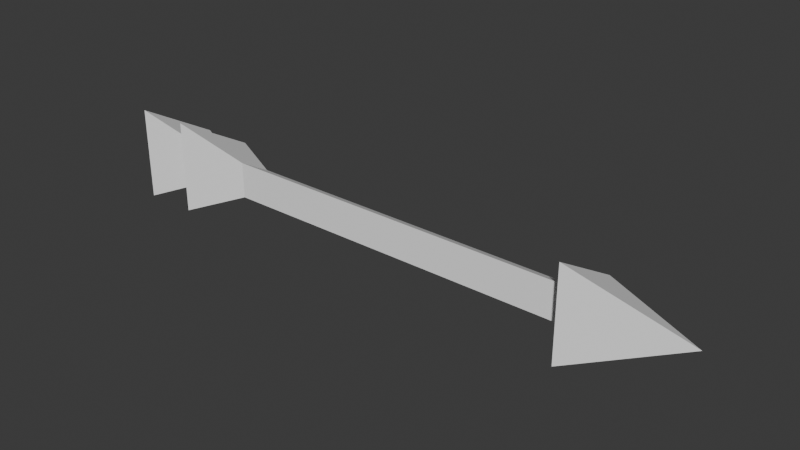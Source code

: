 # Source: arrow.blend  (saved by Blender 4.1.24; exported with 4.5.12 LTS)
import bpy
from mathutils import Matrix  # noqa: F401  (used for matrix-valued properties, if any)

bpy.ops.wm.read_factory_settings(use_empty=True)
scene = bpy.context.scene
scene.name = 'Scene'

# ---- collections
col_collection = bpy.data.collections.new('Collection'); scene.collection.children.link(col_collection)

# ---- materials (node trees are filled in below, after node groups)
mat_material_001 = bpy.data.materials.new('Material.001')
mat_material_001.use_transparent_shadow = False

# ---- material node trees
mat_material_001.use_nodes = True; mat_material_001.node_tree.nodes.clear()
_N = mat_material_001.node_tree.nodes; _L = mat_material_001.node_tree.links
n0 = _N.new('ShaderNodeBsdfPrincipled'); n0.name = 'Principled BSDF'; n0.location = (10, 300)
n0.inputs[0].default_value = (1.0, 1.0, 1.0, 1.0)
n1 = _N.new('ShaderNodeOutputMaterial'); n1.name = 'Material Output'; n1.location = (300, 300)
_L.new(n0.outputs[0], n1.inputs[0])
n1.is_active_output = True

# ---- world
world_world = bpy.data.worlds.new('World'); scene.world = world_world
world_world.use_nodes = True; world_world.node_tree.nodes.clear()
_N = world_world.node_tree.nodes; _L = world_world.node_tree.links
n0 = _N.new('ShaderNodeOutputWorld'); n0.name = 'World Output'; n0.location = (300, 300)
n1 = _N.new('ShaderNodeBackground'); n1.name = 'Background'; n1.location = (10, 300)
n1.inputs[0].default_value = (0.05088, 0.05088, 0.05088, 1.0)
_L.new(n1.outputs[0], n0.inputs[0])
n0.is_active_output = True
world_world.color = (0.05088, 0.05088, 0.05088)
world_world.use_sun_shadow = False
world_world.sun_shadow_jitter_overblur = 0.0

# ---- meshes
me_cylinder = bpy.data.meshes.new('Cylinder')
me_cylinder.from_pydata([(-0.45, 0.05, -1.44e-08), (0.45, 0.05, -2.484e-09), (-0.45, -0.025, -0.0433), (0.45, -0.025, -0.0433), (-0.45, -0.025, 0.0433), (0.45, -0.025, 0.0433), (0.445, 0.13, 0.0), (0.445, -0.065, -0.1126), (0.445, -0.065, 0.1126), (0.705, 2.636e-08, 0.0), (-0.59, 0.13, 0.0), (-0.59, -0.065, -0.1126), (-0.59, -0.065, 0.1126), (-0.33, 2.628e-08, 0.0), (-0.72, 0.13, 0.0), (-0.72, -0.065, -0.1126), (-0.72, -0.065, 0.1126), (-0.46, 2.628e-08, 0.0)], [], [(0, 1, 3, 2), (2, 3, 5, 4), (3, 1, 5), (4, 5, 1, 0), (0, 2, 4), (6, 9, 7), (6, 7, 8), (7, 9, 8), (8, 9, 6), (10, 13, 11), (10, 11, 12), (11, 13, 12), (12, 13, 10), (14, 17, 15), (14, 15, 16), (15, 17, 16), (16, 17, 14)])
_uv = me_cylinder.uv_layers.new(name='UVMap')
_uv.uv.foreach_set('vector', [1.0, 0.5, 1.0, 1.0, 0.6667, 1.0, 0.6667, 0.5, 0.6667, 0.5, 0.6667, 1.0, 0.3333, 1.0, 0.3333, 0.5, 0.4578, 0.13, 0.25, 0.49, 0.04215, 0.13, 0.3333, 0.5, 0.3333, 1.0, -5.96e-08, 1.0, -5.96e-08, 0.5, 0.75, 0.49, 0.9578, 0.13, 0.5422, 0.13, 0.25, 0.49, 0.25, 0.25, 0.4578, 0.13, 0.75, 0.49, 0.9578, 0.13, 0.5422, 0.13, 0.4578, 0.13, 0.25, 0.25, 0.04215, 0.13, 0.04215, 0.13, 0.25, 0.25, 0.25, 0.49, 0.25, 0.49, 0.25, 0.25, 0.4578, 0.13, 0.75, 0.49, 0.9578, 0.13, 0.5422, 0.13, 0.4578, 0.13, 0.25, 0.25, 0.04215, 0.13, 0.04215, 0.13, 0.25, 0.25, 0.25, 0.49, 0.25, 0.49, 0.25, 0.25, 0.4578, 0.13, 0.75, 0.49, 0.9578, 0.13, 0.5422, 0.13, 0.4578, 0.13, 0.25, 0.25, 0.04215, 0.13, 0.04215, 0.13, 0.25, 0.25, 0.25, 0.49])
me_cylinder.materials.append(mat_material_001)
me_cylinder.update()

# ---- objects
ob_cylinder = bpy.data.objects.new('Cylinder', me_cylinder)

# ---- transforms, parenting, visibility, modifiers, constraints
ob_cylinder.location = (0.0, 0.0, 0.0)

# ---- collection membership
col_collection.objects.link(ob_cylinder)

# ---- scene / render settings (as saved in the file)
scene.frame_start = 1; scene.frame_end = 250; scene.frame_set(1)
scene.render.engine = 'BLENDER_EEVEE_NEXT'
scene.cycles.sampling_pattern = 'TABULATED_SOBOL'
scene.eevee.ray_tracing_options.trace_max_roughness = 0.0
bpy.context.view_layer.update()

# ---- added for rendering (the .blend has no active camera and no usable light): camera, sun
cam_auto = bpy.data.cameras.new('AutoCamera')
cam_auto.lens = 50.0
cam_auto.sensor_width = 36.0
cam_auto.clip_end = 1000.0
ob_auto_camera = bpy.data.objects.new('AutoCamera', cam_auto)
scene.collection.objects.link(ob_auto_camera)
ob_auto_camera.location = (1.33944, -1.58383, 1.07755)
ob_auto_camera.rotation_euler = (1.09748, -7.21219e-08, 0.694738)
scene.camera = ob_auto_camera
light_auto_sun = bpy.data.lights.new('AutoSun', 'SUN')
light_auto_sun.energy = 3.0
light_auto_sun.angle = 0.0523599
ob_auto_sun = bpy.data.objects.new('AutoSun', light_auto_sun)
scene.collection.objects.link(ob_auto_sun)
ob_auto_sun.rotation_euler = (0.872665, 0.174533, 0.523599)
bpy.context.view_layer.update()
